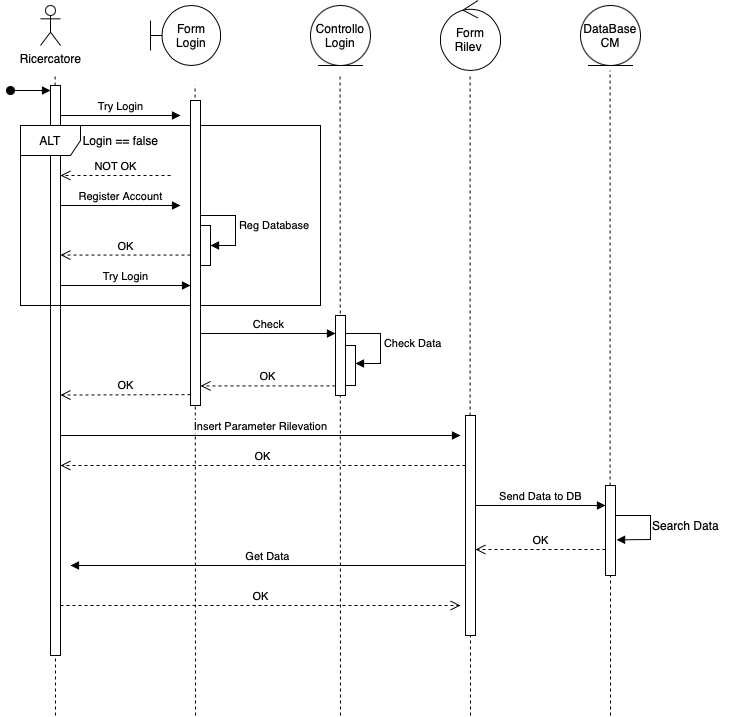

The diagram above was exported from draw.io. Its source (the exported page's mxGraphModel, read from the mxfile embedded in the PNG):
<mxGraphModel dx="954" dy="647" grid="1" gridSize="10" guides="1" tooltips="1" connect="1" arrows="1" fold="1" page="1" pageScale="1" pageWidth="827" pageHeight="1169" math="0" shadow="0">
  <root>
    <mxCell id="ohN30vUPYWiMFrCqnxpD-0" />
    <mxCell id="ohN30vUPYWiMFrCqnxpD-1" parent="ohN30vUPYWiMFrCqnxpD-0" />
    <mxCell id="ohN30vUPYWiMFrCqnxpD-2" value="Ricercatore" style="shape=umlActor;verticalLabelPosition=bottom;verticalAlign=top;html=1;" vertex="1" parent="ohN30vUPYWiMFrCqnxpD-1">
      <mxGeometry x="40" y="80" width="20" height="40" as="geometry" />
    </mxCell>
    <mxCell id="ohN30vUPYWiMFrCqnxpD-3" value="Controllo Login" style="ellipse;shape=umlEntity;whiteSpace=wrap;html=1;" vertex="1" parent="ohN30vUPYWiMFrCqnxpD-1">
      <mxGeometry x="310" y="80" width="60" height="60" as="geometry" />
    </mxCell>
    <mxCell id="ohN30vUPYWiMFrCqnxpD-4" value="Form Login" style="shape=umlBoundary;whiteSpace=wrap;html=1;" vertex="1" parent="ohN30vUPYWiMFrCqnxpD-1">
      <mxGeometry x="150" y="80" width="70" height="60" as="geometry" />
    </mxCell>
    <mxCell id="ohN30vUPYWiMFrCqnxpD-5" value="Form Rilev&amp;nbsp;" style="ellipse;shape=umlControl;whiteSpace=wrap;html=1;" vertex="1" parent="ohN30vUPYWiMFrCqnxpD-1">
      <mxGeometry x="440" y="75" width="60" height="70" as="geometry" />
    </mxCell>
    <mxCell id="ohN30vUPYWiMFrCqnxpD-6" value="DataBase CM" style="ellipse;shape=umlEntity;whiteSpace=wrap;html=1;" vertex="1" parent="ohN30vUPYWiMFrCqnxpD-1">
      <mxGeometry x="580" y="80" width="60" height="60" as="geometry" />
    </mxCell>
    <mxCell id="ohN30vUPYWiMFrCqnxpD-7" value="" style="endArrow=none;dashed=1;html=1;rounded=0;" edge="1" parent="ohN30vUPYWiMFrCqnxpD-1">
      <mxGeometry width="50" height="50" relative="1" as="geometry">
        <mxPoint x="55" y="790" as="sourcePoint" />
        <mxPoint x="54.57" y="150" as="targetPoint" />
      </mxGeometry>
    </mxCell>
    <mxCell id="ohN30vUPYWiMFrCqnxpD-8" value="" style="endArrow=none;dashed=1;html=1;rounded=0;" edge="1" parent="ohN30vUPYWiMFrCqnxpD-1">
      <mxGeometry width="50" height="50" relative="1" as="geometry">
        <mxPoint x="195" y="790" as="sourcePoint" />
        <mxPoint x="194.57" y="160" as="targetPoint" />
      </mxGeometry>
    </mxCell>
    <mxCell id="ohN30vUPYWiMFrCqnxpD-9" value="" style="endArrow=none;dashed=1;html=1;rounded=0;" edge="1" parent="ohN30vUPYWiMFrCqnxpD-1">
      <mxGeometry width="50" height="50" relative="1" as="geometry">
        <mxPoint x="340" y="790" as="sourcePoint" />
        <mxPoint x="339.57" y="150" as="targetPoint" />
      </mxGeometry>
    </mxCell>
    <mxCell id="ohN30vUPYWiMFrCqnxpD-10" value="" style="endArrow=none;dashed=1;html=1;rounded=0;" edge="1" parent="ohN30vUPYWiMFrCqnxpD-1" source="ohN30vUPYWiMFrCqnxpD-30">
      <mxGeometry width="50" height="50" relative="1" as="geometry">
        <mxPoint x="470" y="790" as="sourcePoint" />
        <mxPoint x="469.57" y="150" as="targetPoint" />
      </mxGeometry>
    </mxCell>
    <mxCell id="ohN30vUPYWiMFrCqnxpD-11" value="" style="endArrow=none;dashed=1;html=1;rounded=0;" edge="1" parent="ohN30vUPYWiMFrCqnxpD-1" source="ohN30vUPYWiMFrCqnxpD-34">
      <mxGeometry width="50" height="50" relative="1" as="geometry">
        <mxPoint x="610" y="790" as="sourcePoint" />
        <mxPoint x="609.5699999999999" y="145" as="targetPoint" />
      </mxGeometry>
    </mxCell>
    <mxCell id="ohN30vUPYWiMFrCqnxpD-12" value="" style="html=1;points=[[0,0,0,0,5],[0,1,0,0,-5],[1,0,0,0,5],[1,1,0,0,-5]];perimeter=orthogonalPerimeter;outlineConnect=0;targetShapes=umlLifeline;portConstraint=eastwest;newEdgeStyle={&quot;curved&quot;:0,&quot;rounded&quot;:0};" vertex="1" parent="ohN30vUPYWiMFrCqnxpD-1">
      <mxGeometry x="50" y="160" width="10" height="570" as="geometry" />
    </mxCell>
    <mxCell id="ohN30vUPYWiMFrCqnxpD-13" value="&lt;br&gt;&lt;div&gt;&lt;br&gt;&lt;/div&gt;" style="html=1;verticalAlign=bottom;startArrow=oval;endArrow=block;startSize=8;curved=0;rounded=0;entryX=0;entryY=0;entryDx=0;entryDy=5;" edge="1" parent="ohN30vUPYWiMFrCqnxpD-1" target="ohN30vUPYWiMFrCqnxpD-12">
      <mxGeometry x="-0.0062" relative="1" as="geometry">
        <mxPoint x="10" y="165" as="sourcePoint" />
        <mxPoint as="offset" />
      </mxGeometry>
    </mxCell>
    <mxCell id="ohN30vUPYWiMFrCqnxpD-14" value="Try Login" style="html=1;verticalAlign=bottom;endArrow=block;curved=0;rounded=0;" edge="1" parent="ohN30vUPYWiMFrCqnxpD-1">
      <mxGeometry width="80" relative="1" as="geometry">
        <mxPoint x="60" y="190" as="sourcePoint" />
        <mxPoint x="180" y="190" as="targetPoint" />
      </mxGeometry>
    </mxCell>
    <mxCell id="ohN30vUPYWiMFrCqnxpD-15" value="ALT" style="shape=umlFrame;whiteSpace=wrap;html=1;pointerEvents=0;" vertex="1" parent="ohN30vUPYWiMFrCqnxpD-1">
      <mxGeometry x="20" y="200" width="300" height="180" as="geometry" />
    </mxCell>
    <mxCell id="ohN30vUPYWiMFrCqnxpD-16" value="Login == false" style="text;html=1;align=center;verticalAlign=middle;resizable=0;points=[];autosize=1;strokeColor=none;fillColor=none;" vertex="1" parent="ohN30vUPYWiMFrCqnxpD-1">
      <mxGeometry x="70" y="200" width="100" height="30" as="geometry" />
    </mxCell>
    <mxCell id="ohN30vUPYWiMFrCqnxpD-17" value="NOT OK" style="html=1;verticalAlign=bottom;endArrow=open;dashed=1;endSize=8;curved=0;rounded=0;" edge="1" parent="ohN30vUPYWiMFrCqnxpD-1" target="ohN30vUPYWiMFrCqnxpD-12">
      <mxGeometry relative="1" as="geometry">
        <mxPoint x="170" y="250" as="sourcePoint" />
        <mxPoint x="110" y="250" as="targetPoint" />
      </mxGeometry>
    </mxCell>
    <mxCell id="ohN30vUPYWiMFrCqnxpD-18" value="Register Account" style="html=1;verticalAlign=bottom;endArrow=block;curved=0;rounded=0;" edge="1" parent="ohN30vUPYWiMFrCqnxpD-1">
      <mxGeometry width="80" relative="1" as="geometry">
        <mxPoint x="60" y="280" as="sourcePoint" />
        <mxPoint x="180" y="280" as="targetPoint" />
      </mxGeometry>
    </mxCell>
    <mxCell id="ohN30vUPYWiMFrCqnxpD-19" value="" style="html=1;points=[[0,0,0,0,5],[0,1,0,0,-5],[1,0,0,0,5],[1,1,0,0,-5]];perimeter=orthogonalPerimeter;outlineConnect=0;targetShapes=umlLifeline;portConstraint=eastwest;newEdgeStyle={&quot;curved&quot;:0,&quot;rounded&quot;:0};" vertex="1" parent="ohN30vUPYWiMFrCqnxpD-1">
      <mxGeometry x="190" y="175" width="10" height="305" as="geometry" />
    </mxCell>
    <mxCell id="ohN30vUPYWiMFrCqnxpD-20" value="" style="html=1;points=[[0,0,0,0,5],[0,1,0,0,-5],[1,0,0,0,5],[1,1,0,0,-5]];perimeter=orthogonalPerimeter;outlineConnect=0;targetShapes=umlLifeline;portConstraint=eastwest;newEdgeStyle={&quot;curved&quot;:0,&quot;rounded&quot;:0};" vertex="1" parent="ohN30vUPYWiMFrCqnxpD-1">
      <mxGeometry x="200" y="300" width="10" height="40" as="geometry" />
    </mxCell>
    <mxCell id="ohN30vUPYWiMFrCqnxpD-21" value="Reg Database" style="html=1;align=left;spacingLeft=2;endArrow=block;rounded=0;edgeStyle=orthogonalEdgeStyle;curved=0;rounded=0;" edge="1" parent="ohN30vUPYWiMFrCqnxpD-1" source="ohN30vUPYWiMFrCqnxpD-19" target="ohN30vUPYWiMFrCqnxpD-20">
      <mxGeometry relative="1" as="geometry">
        <mxPoint x="230" y="290" as="sourcePoint" />
        <Array as="points">
          <mxPoint x="235" y="290" />
          <mxPoint x="235" y="320" />
        </Array>
      </mxGeometry>
    </mxCell>
    <mxCell id="ohN30vUPYWiMFrCqnxpD-22" value="OK" style="html=1;verticalAlign=bottom;endArrow=open;dashed=1;endSize=8;curved=0;rounded=0;" edge="1" parent="ohN30vUPYWiMFrCqnxpD-1" target="ohN30vUPYWiMFrCqnxpD-12">
      <mxGeometry relative="1" as="geometry">
        <mxPoint x="190" y="329.57" as="sourcePoint" />
        <mxPoint x="110" y="329.57" as="targetPoint" />
      </mxGeometry>
    </mxCell>
    <mxCell id="ohN30vUPYWiMFrCqnxpD-23" value="Try Login" style="html=1;verticalAlign=bottom;endArrow=block;curved=0;rounded=0;" edge="1" parent="ohN30vUPYWiMFrCqnxpD-1" target="ohN30vUPYWiMFrCqnxpD-19">
      <mxGeometry width="80" relative="1" as="geometry">
        <mxPoint x="60" y="360" as="sourcePoint" />
        <mxPoint x="180" y="360" as="targetPoint" />
      </mxGeometry>
    </mxCell>
    <mxCell id="ohN30vUPYWiMFrCqnxpD-24" value="Check" style="html=1;verticalAlign=bottom;endArrow=block;curved=0;rounded=0;" edge="1" parent="ohN30vUPYWiMFrCqnxpD-1" target="ohN30vUPYWiMFrCqnxpD-25">
      <mxGeometry width="80" relative="1" as="geometry">
        <mxPoint x="200" y="408" as="sourcePoint" />
        <mxPoint x="320" y="408" as="targetPoint" />
      </mxGeometry>
    </mxCell>
    <mxCell id="ohN30vUPYWiMFrCqnxpD-25" value="" style="html=1;points=[[0,0,0,0,5],[0,1,0,0,-5],[1,0,0,0,5],[1,1,0,0,-5]];perimeter=orthogonalPerimeter;outlineConnect=0;targetShapes=umlLifeline;portConstraint=eastwest;newEdgeStyle={&quot;curved&quot;:0,&quot;rounded&quot;:0};" vertex="1" parent="ohN30vUPYWiMFrCqnxpD-1">
      <mxGeometry x="335" y="390" width="10" height="80" as="geometry" />
    </mxCell>
    <mxCell id="ohN30vUPYWiMFrCqnxpD-26" value="" style="html=1;points=[[0,0,0,0,5],[0,1,0,0,-5],[1,0,0,0,5],[1,1,0,0,-5]];perimeter=orthogonalPerimeter;outlineConnect=0;targetShapes=umlLifeline;portConstraint=eastwest;newEdgeStyle={&quot;curved&quot;:0,&quot;rounded&quot;:0};" vertex="1" parent="ohN30vUPYWiMFrCqnxpD-1">
      <mxGeometry x="345" y="420" width="10" height="40" as="geometry" />
    </mxCell>
    <mxCell id="ohN30vUPYWiMFrCqnxpD-27" value="Check Data" style="html=1;align=left;spacingLeft=2;endArrow=block;rounded=0;edgeStyle=orthogonalEdgeStyle;curved=0;rounded=0;" edge="1" parent="ohN30vUPYWiMFrCqnxpD-1">
      <mxGeometry relative="1" as="geometry">
        <mxPoint x="345" y="408" as="sourcePoint" />
        <Array as="points">
          <mxPoint x="380" y="408" />
          <mxPoint x="380" y="438" />
        </Array>
        <mxPoint x="355" y="438" as="targetPoint" />
      </mxGeometry>
    </mxCell>
    <mxCell id="ohN30vUPYWiMFrCqnxpD-28" value="Insert Parameter Rilevation" style="html=1;verticalAlign=bottom;endArrow=block;curved=0;rounded=0;" edge="1" parent="ohN30vUPYWiMFrCqnxpD-1">
      <mxGeometry width="80" relative="1" as="geometry">
        <mxPoint x="60" y="510" as="sourcePoint" />
        <mxPoint x="460" y="510" as="targetPoint" />
      </mxGeometry>
    </mxCell>
    <mxCell id="ohN30vUPYWiMFrCqnxpD-29" value="" style="endArrow=none;dashed=1;html=1;rounded=0;" edge="1" parent="ohN30vUPYWiMFrCqnxpD-1" target="ohN30vUPYWiMFrCqnxpD-30">
      <mxGeometry width="50" height="50" relative="1" as="geometry">
        <mxPoint x="470" y="790" as="sourcePoint" />
        <mxPoint x="469.57" y="150" as="targetPoint" />
      </mxGeometry>
    </mxCell>
    <mxCell id="ohN30vUPYWiMFrCqnxpD-30" value="" style="html=1;points=[[0,0,0,0,5],[0,1,0,0,-5],[1,0,0,0,5],[1,1,0,0,-5]];perimeter=orthogonalPerimeter;outlineConnect=0;targetShapes=umlLifeline;portConstraint=eastwest;newEdgeStyle={&quot;curved&quot;:0,&quot;rounded&quot;:0};" vertex="1" parent="ohN30vUPYWiMFrCqnxpD-1">
      <mxGeometry x="465" y="490" width="10" height="220" as="geometry" />
    </mxCell>
    <mxCell id="ohN30vUPYWiMFrCqnxpD-31" value="OK" style="html=1;verticalAlign=bottom;endArrow=open;dashed=1;endSize=8;curved=0;rounded=0;" edge="1" parent="ohN30vUPYWiMFrCqnxpD-1">
      <mxGeometry relative="1" as="geometry">
        <mxPoint x="190" y="469.13" as="sourcePoint" />
        <mxPoint x="60" y="469.56" as="targetPoint" />
      </mxGeometry>
    </mxCell>
    <mxCell id="ohN30vUPYWiMFrCqnxpD-32" value="OK" style="html=1;verticalAlign=bottom;endArrow=open;dashed=1;endSize=8;curved=0;rounded=0;" edge="1" parent="ohN30vUPYWiMFrCqnxpD-1" source="ohN30vUPYWiMFrCqnxpD-25">
      <mxGeometry relative="1" as="geometry">
        <mxPoint x="330" y="460" as="sourcePoint" />
        <mxPoint x="200" y="460.43" as="targetPoint" />
      </mxGeometry>
    </mxCell>
    <mxCell id="ohN30vUPYWiMFrCqnxpD-33" value="" style="endArrow=none;dashed=1;html=1;rounded=0;" edge="1" parent="ohN30vUPYWiMFrCqnxpD-1" target="ohN30vUPYWiMFrCqnxpD-34">
      <mxGeometry width="50" height="50" relative="1" as="geometry">
        <mxPoint x="610" y="790" as="sourcePoint" />
        <mxPoint x="609.5699999999999" y="145" as="targetPoint" />
      </mxGeometry>
    </mxCell>
    <mxCell id="ohN30vUPYWiMFrCqnxpD-34" value="" style="html=1;points=[[0,0,0,0,5],[0,1,0,0,-5],[1,0,0,0,5],[1,1,0,0,-5]];perimeter=orthogonalPerimeter;outlineConnect=0;targetShapes=umlLifeline;portConstraint=eastwest;newEdgeStyle={&quot;curved&quot;:0,&quot;rounded&quot;:0};" vertex="1" parent="ohN30vUPYWiMFrCqnxpD-1">
      <mxGeometry x="605" y="560" width="10" height="90" as="geometry" />
    </mxCell>
    <mxCell id="ohN30vUPYWiMFrCqnxpD-35" value="Send Data to DB" style="html=1;verticalAlign=bottom;endArrow=block;curved=0;rounded=0;" edge="1" parent="ohN30vUPYWiMFrCqnxpD-1">
      <mxGeometry width="80" relative="1" as="geometry">
        <mxPoint x="475" y="580" as="sourcePoint" />
        <mxPoint x="605" y="580" as="targetPoint" />
      </mxGeometry>
    </mxCell>
    <mxCell id="ohN30vUPYWiMFrCqnxpD-36" value="OK" style="html=1;verticalAlign=bottom;endArrow=open;dashed=1;endSize=8;curved=0;rounded=0;" edge="1" parent="ohN30vUPYWiMFrCqnxpD-1">
      <mxGeometry relative="1" as="geometry">
        <mxPoint x="605" y="624" as="sourcePoint" />
        <mxPoint x="475" y="624" as="targetPoint" />
      </mxGeometry>
    </mxCell>
    <mxCell id="ohN30vUPYWiMFrCqnxpD-37" value="OK" style="html=1;verticalAlign=bottom;endArrow=open;dashed=1;endSize=8;curved=0;rounded=0;" edge="1" parent="ohN30vUPYWiMFrCqnxpD-1">
      <mxGeometry relative="1" as="geometry">
        <mxPoint x="465" y="540" as="sourcePoint" />
        <mxPoint x="60" y="540" as="targetPoint" />
      </mxGeometry>
    </mxCell>
    <mxCell id="ohN30vUPYWiMFrCqnxpD-38" value="" style="html=1;verticalAlign=bottom;endArrow=block;curved=0;rounded=0;entryX=1.109;entryY=0.604;entryDx=0;entryDy=0;entryPerimeter=0;" edge="1" parent="ohN30vUPYWiMFrCqnxpD-1" target="ohN30vUPYWiMFrCqnxpD-34">
      <mxGeometry width="80" relative="1" as="geometry">
        <mxPoint x="615" y="590" as="sourcePoint" />
        <mxPoint x="680" y="590.43" as="targetPoint" />
        <Array as="points">
          <mxPoint x="650" y="590" />
          <mxPoint x="650" y="614" />
        </Array>
      </mxGeometry>
    </mxCell>
    <mxCell id="yRndXr7VujS_3Rt-2Zt--0" value="Search Data" style="text;html=1;align=center;verticalAlign=middle;resizable=0;points=[];autosize=1;strokeColor=none;fillColor=none;" vertex="1" parent="ohN30vUPYWiMFrCqnxpD-1">
      <mxGeometry x="640" y="585" width="90" height="30" as="geometry" />
    </mxCell>
    <mxCell id="yRndXr7VujS_3Rt-2Zt--1" value="Get Data" style="html=1;verticalAlign=bottom;endArrow=block;curved=0;rounded=0;" edge="1" parent="ohN30vUPYWiMFrCqnxpD-1" source="ohN30vUPYWiMFrCqnxpD-30">
      <mxGeometry width="80" relative="1" as="geometry">
        <mxPoint x="70" y="670" as="sourcePoint" />
        <mxPoint x="70" y="640" as="targetPoint" />
      </mxGeometry>
    </mxCell>
    <mxCell id="yRndXr7VujS_3Rt-2Zt--2" value="OK" style="html=1;verticalAlign=bottom;endArrow=open;dashed=1;endSize=8;curved=0;rounded=0;" edge="1" parent="ohN30vUPYWiMFrCqnxpD-1" source="ohN30vUPYWiMFrCqnxpD-12">
      <mxGeometry relative="1" as="geometry">
        <mxPoint x="475" y="550" as="sourcePoint" />
        <mxPoint x="460" y="680" as="targetPoint" />
      </mxGeometry>
    </mxCell>
  </root>
</mxGraphModel>